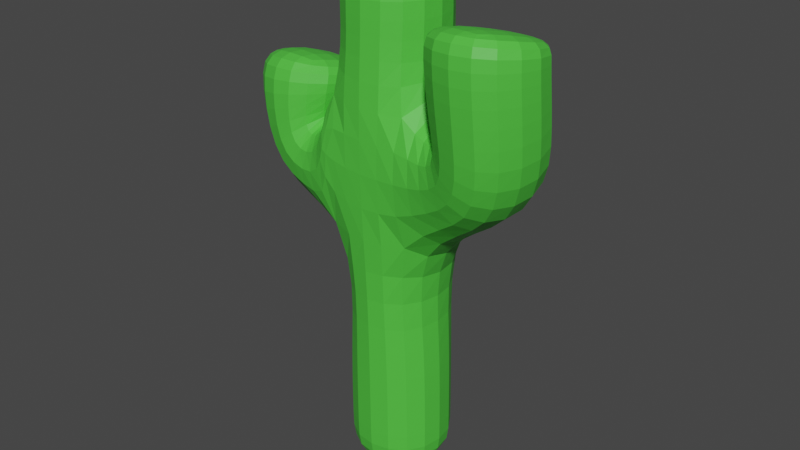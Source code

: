 # Source: cactus1.blend  (saved by Blender 2.83.18; exported with 4.5.12 LTS)
import bpy
from mathutils import Matrix  # noqa: F401  (used for matrix-valued properties, if any)

bpy.ops.wm.read_factory_settings(use_empty=True)
scene = bpy.context.scene
scene.name = 'Scene'

# ---- collections
col_collection = bpy.data.collections.new('Collection'); scene.collection.children.link(col_collection)

# ---- materials (node trees are filled in below, after node groups)
mat_cactus = bpy.data.materials.new('Cactus')
mat_cactus.use_transparent_shadow = False

# ---- material node trees
mat_cactus.use_nodes = True; mat_cactus.node_tree.nodes.clear()
_N = mat_cactus.node_tree.nodes; _L = mat_cactus.node_tree.links
n0 = _N.new('ShaderNodeBsdfPrincipled'); n0.name = 'Principled BSDF'; n0.location = (10, 300)
n0.distribution = 'GGX'
n0.subsurface_method = 'BURLEY'
n0.inputs[0].default_value = (0.08121, 0.5926, 0.0521, 1.0)
n0.inputs[3].default_value = 1.45
n0.inputs[27].default_value = (0.0, 0.0, 0.0, 1.0)
n0.inputs[28].default_value = 1.0
n1 = _N.new('ShaderNodeOutputMaterial'); n1.name = 'Material Output'; n1.location = (300, 300)
_L.new(n0.outputs[0], n1.inputs[0])
n1.is_active_output = True

# ---- world
world_world = bpy.data.worlds.new('World'); scene.world = world_world
world_world.use_nodes = True; world_world.node_tree.nodes.clear()
_N = world_world.node_tree.nodes; _L = world_world.node_tree.links
n0 = _N.new('ShaderNodeOutputWorld'); n0.name = 'World Output'; n0.location = (300, 300)
n1 = _N.new('ShaderNodeBackground'); n1.name = 'Background'; n1.location = (10, 300)
n1.inputs[0].default_value = (0.05088, 0.05088, 0.05088, 1.0)
_L.new(n1.outputs[0], n0.inputs[0])
n0.is_active_output = True
world_world.color = (0.05088, 0.05088, 0.05088)
world_world.use_sun_shadow = False
world_world.sun_shadow_jitter_overblur = 0.0

# ---- meshes
me_prostok_t = bpy.data.meshes.new('Prostokąt')
me_prostok_t.from_pydata([(1.0, -1.0, 0.0), (0.9606, -1.0, 2.514), (0.9869, -1.0, 1.657), (1.57, -1.207, 2.309), (1.163, -1.029, 1.565), (1.576, -1.141, 1.674), (0.4057, -0.8947, 1.913), (0.7859, -0.9837, 1.47), (0.429, -0.9241, 1.446), (0.9934, -1.0, 0.1965), (0.9737, -1.0, 2.241), (0.4068, -0.9482, 1.756), (1.577, -1.236, 2.225)], [(10, 1), (9, 2), (12, 3), (2, 4), (4, 5), (11, 6), (2, 7), (7, 8), (0, 9), (2, 10), (8, 11), (5, 12)], [])
_uv = me_prostok_t.uv_layers.new(name='MapaUV')
_uv.uv.foreach_set('vector', [])
me_prostok_t.materials.append(mat_cactus)
me_prostok_t.use_remesh_fix_poles = True
me_prostok_t.use_remesh_preserve_attributes = False
me_prostok_t.use_mirror_vertex_groups = False
me_prostok_t.update()

# ---- objects
ob_prostok_t = bpy.data.objects.new('Prostokąt', me_prostok_t)

# ---- transforms, parenting, visibility, modifiers, constraints
ob_prostok_t.location = (0.0, 0.0, 0.0)
ob_prostok_t.lineart.crease_threshold = 0.0
_m = ob_prostok_t.modifiers.new('Skin', 'SKIN')
_m = ob_prostok_t.modifiers.new('Subdivision', 'SUBSURF')
_m.uv_smooth = 'PRESERVE_CORNERS'

# ---- collection membership
col_collection.objects.link(ob_prostok_t)

# ---- scene / render settings (as saved in the file)
scene.frame_start = 1; scene.frame_end = 250; scene.frame_set(1)
scene.render.engine = 'BLENDER_EEVEE_NEXT'
scene.cycles.use_denoising = False
scene.cycles.samples = 128
scene.cycles.sampling_pattern = 'TABULATED_SOBOL'
scene.cycles.use_adaptive_sampling = False
scene.cycles.use_light_tree = False
scene.view_settings.view_transform = 'Filmic'
bpy.context.view_layer.update()

# ---- added for rendering (the .blend has no active camera and no usable light): camera, sun
cam_auto = bpy.data.cameras.new('AutoCamera')
cam_auto.lens = 50.0
cam_auto.sensor_width = 36.0
cam_auto.clip_end = 1000.0
ob_auto_camera = bpy.data.objects.new('AutoCamera', cam_auto)
scene.collection.objects.link(ob_auto_camera)
ob_auto_camera.location = (3.79702, -4.38013, 3.48872)
ob_auto_camera.rotation_euler = (1.09748, -7.21219e-08, 0.694738)
scene.camera = ob_auto_camera
light_auto_sun = bpy.data.lights.new('AutoSun', 'SUN')
light_auto_sun.energy = 3.0
light_auto_sun.angle = 0.0523599
ob_auto_sun = bpy.data.objects.new('AutoSun', light_auto_sun)
scene.collection.objects.link(ob_auto_sun)
ob_auto_sun.rotation_euler = (0.872665, 0.174533, 0.523599)
bpy.context.view_layer.update()
